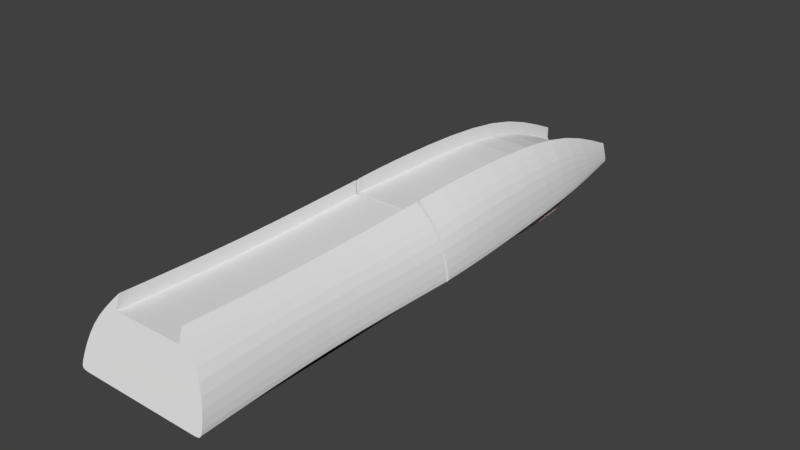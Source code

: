 # Source: BrunelRightFinger.blend  (saved by Blender 2.77.0; exported with 4.5.12 LTS)
import bpy
from mathutils import Matrix  # noqa: F401  (used for matrix-valued properties, if any)

bpy.ops.wm.read_factory_settings(use_empty=True)
scene = bpy.context.scene
scene.name = 'Scene'

# ---- collections
col_collection_1 = bpy.data.collections.new('Collection 1'); scene.collection.children.link(col_collection_1)

# ---- materials (node trees are filled in below, after node groups)
mat_boolean_difference = bpy.data.materials.new('Boolean difference')
mat_boolean_difference.alpha_threshold = 0.0
mat_boolean_difference.use_transparent_shadow = False
mat_boolean_difference.diffuse_color = (1.0, 0.0, 0.0, 1.0)
mat_boolean_difference.roughness = 0.5

# ---- material node trees

# ---- world
world_world = bpy.data.worlds.new('World'); scene.world = world_world
world_world.color = (0.05088, 0.05088, 0.05088)
world_world.use_sun_shadow = False
world_world.sun_shadow_jitter_overblur = 0.0
world_world.cycles.sampling_method = 'MANUAL'

# ---- meshes
me_boolean_finger_top_cover_distal = bpy.data.meshes.new('BOOLEAN Finger top cover distal')
me_boolean_finger_top_cover_distal.from_pydata([(5.0, -7.0, 9.537e-07), (0.0, -7.0, 9.537e-07), (0.0, -5.0, 5.0), (7.0, -7.0, 9.537e-07), (7.0, -5.0, 9.537e-07), (0.0, 33.0, 9.537e-07), (4.0, 33.0, 9.537e-07), (0.0, 22.0, 5.0), (6.0, 22.0, 9.537e-07), (5.0, -5.0, 5.0), (3.0, 33.0, 9.537e-07), (5.0, 22.0, 5.0), (2.0, -7.0, 9.537e-07), (2.0, 22.0, 5.0), (1.0, 33.0, 9.537e-07), (2.0, -5.0, 5.0), (0.0, -3.0, 5.0), (7.0, -3.0, 9.537e-07), (5.0, -3.0, 5.0), (2.0, -3.0, 5.0), (0.0, 20.0, 5.0), (6.5, 20.0, 9.537e-07), (5.0, 20.0, 5.0), (2.0, 20.0, 5.0), (0.0, -1.0, 9.537e-07), (7.0, -1.0, 9.537e-07), (5.0, -1.0, 5.0), (2.0, -1.0, 9.537e-07), (0.0, 18.0, 9.537e-07), (7.0, 18.0, 9.537e-07), (5.0, 18.0, 5.0), (2.0, 18.0, 9.537e-07), (5.0, -7.0, -2.0), (0.0, -7.0, -2.0), (7.0, -7.0, -2.0), (7.0, -5.0, -2.0), (0.0, 33.0, -2.0), (4.0, 33.0, -2.0), (6.0, 22.0, -2.0), (3.0, 33.0, -2.0), (2.0, -7.0, -2.0), (1.0, 33.0, -2.0), (7.0, -3.0, -2.0), (6.5, 20.0, -2.0), (7.0, -1.0, -2.0), (7.0, 18.0, -2.0)], [], [(12, 0, 9, 15), (18, 9, 4, 17), (0, 3, 4, 9), (11, 8, 6, 10), (13, 11, 10, 14), (19, 15, 9, 18), (16, 2, 15, 19), (7, 13, 14, 5), (1, 12, 15, 2), (24, 16, 19, 27), (27, 19, 18, 26), (26, 18, 17, 25), (11, 22, 21, 8), (13, 23, 22, 11), (7, 20, 23, 13), (30, 26, 25, 29), (31, 27, 26, 30), (28, 24, 27, 31), (20, 28, 31, 23), (23, 31, 30, 22), (22, 30, 29, 21), (4, 35, 42, 17), (17, 42, 44, 25), (6, 37, 39, 10), (14, 41, 36, 5), (0, 32, 34, 3), (8, 38, 37, 6), (10, 39, 41, 14), (12, 40, 32, 0), (29, 45, 43, 21), (3, 34, 35, 4), (25, 44, 45, 29), (1, 33, 40, 12), (21, 43, 38, 8), (32, 40, 33, 36, 41, 39, 37, 38, 43, 45, 44, 42, 35, 34)])
_k = {(0, 12): 1.0, (0, 3): 1.0, (10, 14): 1.0, (3, 4): 1.0, (4, 17): 1.0, (6, 10): 1.0, (6, 8): 1.0, (1, 12): 1.0, (5, 14): 1.0, (17, 25): 1.0, (8, 21): 1.0, (25, 29): 1.0, (21, 29): 1.0, (32, 40): 1.0, (32, 34): 1.0, (39, 41): 1.0, (34, 35): 1.0, (35, 42): 1.0, (37, 39): 1.0, (37, 38): 1.0, (33, 40): 1.0, (36, 41): 1.0, (42, 44): 1.0, (38, 43): 1.0, (44, 45): 1.0, (43, 45): 1.0, (33, 36): 1.0}
me_boolean_finger_top_cover_distal.attributes.new('crease_edge', 'FLOAT', 'EDGE').data.foreach_set('value', [_k.get((min(e.vertices), max(e.vertices)), 0.0) for e in me_boolean_finger_top_cover_distal.edges])
me_boolean_finger_top_cover_distal.materials.append(mat_boolean_difference)
me_boolean_finger_top_cover_distal.use_remesh_preserve_volume = False
me_boolean_finger_top_cover_distal.use_remesh_preserve_attributes = False
me_boolean_finger_top_cover_distal.use_mirror_vertex_groups = False
me_boolean_finger_top_cover_distal.update()
me_boolean_finger_top_cover_proximal = bpy.data.meshes.new('BOOLEAN Finger top cover proximal')
me_boolean_finger_top_cover_proximal.from_pydata([(5.0, -7.0, 9.537e-07), (0.0, -7.0, 9.537e-07), (0.0, -5.0, 5.0), (7.0, -7.0, 9.537e-07), (7.0, -5.0, 9.537e-07), (0.0, 27.0, 9.537e-07), (7.0, 27.0, 9.537e-07), (0.0, 25.0, 5.0), (7.0, 25.0, 9.537e-07), (5.0, -5.0, 5.0), (5.0, 27.0, 9.537e-07), (5.0, 25.0, 5.0), (2.0, -7.0, 9.537e-07), (2.0, 25.0, 5.0), (2.0, 27.0, 9.537e-07), (2.0, -5.0, 5.0), (0.0, -3.0, 5.0), (7.0, -3.0, 9.537e-07), (5.0, -3.0, 5.0), (2.0, -3.0, 5.0), (0.0, 23.0, 5.0), (7.0, 23.0, 9.537e-07), (5.0, 23.0, 5.0), (2.0, 23.0, 5.0), (0.0, -1.0, 9.537e-07), (7.0, -1.0, 9.537e-07), (5.0, -1.0, 5.0), (2.0, -1.0, 9.537e-07), (0.0, 21.0, 9.537e-07), (7.0, 21.0, 9.537e-07), (5.0, 21.0, 5.0), (2.0, 21.0, 9.537e-07), (5.0, -7.0, -2.0), (0.0, -7.0, -2.0), (7.0, -7.0, -2.0), (7.0, -5.0, -2.0), (0.0, 27.0, -2.0), (7.0, 27.0, -2.0), (7.0, 25.0, -2.0), (5.0, 27.0, -2.0), (2.0, -7.0, -2.0), (2.0, 27.0, -2.0), (7.0, -3.0, -2.0), (7.0, 23.0, -2.0), (7.0, -1.0, -2.0), (7.0, 21.0, -2.0)], [], [(12, 0, 9, 15), (18, 9, 4, 17), (0, 3, 4, 9), (11, 8, 6, 10), (13, 11, 10, 14), (19, 15, 9, 18), (16, 2, 15, 19), (7, 13, 14, 5), (1, 12, 15, 2), (24, 16, 19, 27), (27, 19, 18, 26), (26, 18, 17, 25), (11, 22, 21, 8), (13, 23, 22, 11), (7, 20, 23, 13), (30, 26, 25, 29), (31, 27, 26, 30), (28, 24, 27, 31), (20, 28, 31, 23), (23, 31, 30, 22), (22, 30, 29, 21), (4, 35, 42, 17), (17, 42, 44, 25), (6, 37, 39, 10), (14, 41, 36, 5), (0, 32, 34, 3), (8, 38, 37, 6), (10, 39, 41, 14), (12, 40, 32, 0), (29, 45, 43, 21), (3, 34, 35, 4), (25, 44, 45, 29), (1, 33, 40, 12), (21, 43, 38, 8), (32, 40, 33, 36, 41, 39, 37, 38, 43, 45, 44, 42, 35, 34)])
_k = {(0, 12): 1.0, (0, 3): 1.0, (10, 14): 1.0, (3, 4): 1.0, (4, 17): 1.0, (6, 10): 1.0, (6, 8): 1.0, (1, 12): 1.0, (5, 14): 1.0, (17, 25): 1.0, (8, 21): 1.0, (25, 29): 1.0, (21, 29): 1.0, (32, 40): 1.0, (32, 34): 1.0, (39, 41): 1.0, (34, 35): 1.0, (35, 42): 1.0, (37, 39): 1.0, (37, 38): 1.0, (33, 40): 1.0, (36, 41): 1.0, (42, 44): 1.0, (38, 43): 1.0, (44, 45): 1.0, (43, 45): 1.0, (33, 36): 1.0}
me_boolean_finger_top_cover_proximal.attributes.new('crease_edge', 'FLOAT', 'EDGE').data.foreach_set('value', [_k.get((min(e.vertices), max(e.vertices)), 0.0) for e in me_boolean_finger_top_cover_proximal.edges])
me_boolean_finger_top_cover_proximal.materials.append(mat_boolean_difference)
me_boolean_finger_top_cover_proximal.use_remesh_preserve_volume = False
me_boolean_finger_top_cover_proximal.use_remesh_preserve_attributes = False
me_boolean_finger_top_cover_proximal.use_mirror_vertex_groups = False
me_boolean_finger_top_cover_proximal.update()
me_finger_top_cover_distal = bpy.data.meshes.new('Finger top cover distal')
me_finger_top_cover_distal.from_pydata([(10.0, 0.0, 0.0), (5.0, 0.0, 10.0), (5.678, 45.0, 0.0), (5.0, 45.0, 3.0), (0.0, 45.0, 1.0), (0.0, 45.0, 0.0), (0.0, 0.0, 8.0), (0.0, 0.0, 0.0), (5.0, 45.0, 1.0), (9.524, 0.0, 0.0), (5.202, 45.0, 0.0), (5.0, 0.0, 8.0), (5.558, 45.0, 1.0), (9.0, 0.0, 6.0), (0.0, 0.0, 5.5), (0.0, 45.0, 0.5), (8.762, 0.0, 5.5), (5.32, 45.0, 0.5), (8.5, 30.87, 0.0), (7.5, 30.87, 6.0), (5.0, 30.87, 9.5), (0.0, 30.87, 7.5), (0.0, 25.87, 0.0), (5.0, 30.87, 7.5), (8.024, 30.87, 0.0), (5.0, 7.934, 10.25), (0.0, 7.934, 7.75), (0.0, 7.934, 0.0), (5.0, 7.934, 7.75), (9.524, 7.934, 0.0), (10.0, 7.934, 0.0), (9.0, 7.934, 6.5)], [], [(17, 12, 2, 10), (13, 16, 9, 0), (1, 11, 16, 13), (16, 14, 7, 9), (8, 3, 12, 17), (17, 10, 5, 15), (4, 8, 17, 15), (11, 6, 14, 16), (20, 3, 8, 23), (24, 10, 2, 18), (19, 18, 2, 12), (20, 19, 12, 3), (24, 22, 5, 10), (21, 23, 8, 4), (26, 28, 23, 21), (29, 27, 22, 24), (25, 31, 19, 20), (31, 30, 18, 19), (29, 24, 18, 30), (25, 20, 23, 28), (1, 25, 28, 11), (9, 29, 30, 0), (13, 0, 30, 31), (1, 13, 31, 25), (9, 7, 27, 29), (6, 11, 28, 26)])
_k = {(3, 8): 1.0, (2, 12): 1.0, (0, 13): 1.0, (0, 9): 1.0, (2, 10): 1.0, (1, 11): 1.0, (3, 12): 1.0, (1, 13): 1.0, (4, 8): 1.0, (7, 9): 1.0, (5, 10): 1.0, (6, 11): 1.0, (1, 25): 1.0, (11, 28): 1.0, (3, 20): 1.0, (8, 23): 1.0, (20, 25): 1.0, (23, 28): 1.0}
me_finger_top_cover_distal.attributes.new('crease_edge', 'FLOAT', 'EDGE').data.foreach_set('value', [_k.get((min(e.vertices), max(e.vertices)), 0.0) for e in me_finger_top_cover_distal.edges])
me_finger_top_cover_distal.use_remesh_preserve_volume = False
me_finger_top_cover_distal.use_remesh_preserve_attributes = False
me_finger_top_cover_distal.use_mirror_vertex_groups = False
me_finger_top_cover_distal.update()
me_finger_top_cover_proximal = bpy.data.meshes.new('Finger top cover proximal')
me_finger_top_cover_proximal.from_pydata([(10.0, 2.468e-07, 9.212e-07), (5.0, 2.718, 10.14), (10.0, 40.0, 9.537e-07), (5.0, 40.0, 10.0), (0.0, 40.0, 8.0), (0.0, 40.0, 9.537e-07), (0.0, 2.2, 8.21), (0.0, 2.468e-07, 9.212e-07), (5.0, 40.0, 8.0), (9.524, 2.468e-07, 9.212e-07), (9.524, 40.0, 9.537e-07), (5.0, 2.2, 8.21), (9.0, 40.0, 6.0), (9.0, 1.553, 5.796), (0.0, 1.424, 5.313), (0.0, 40.0, 5.5), (8.762, 1.424, 5.313), (8.762, 40.0, 5.5), (9.0, 20.0, 9.537e-07), (8.0, 20.0, 6.0), (5.0, 20.0, 9.5), (0.0, 20.0, 7.5), (0.0, 20.0, 9.537e-07), (5.0, 20.0, 7.5), (8.524, 20.0, 9.537e-07)], [], [(17, 12, 2, 10), (13, 16, 9, 0), (1, 11, 16, 13), (16, 14, 7, 9), (8, 3, 12, 17), (17, 10, 5, 15), (4, 8, 17, 15), (11, 6, 14, 16), (20, 3, 8, 23), (24, 10, 2, 18), (19, 18, 2, 12), (20, 19, 12, 3), (24, 22, 5, 10), (21, 23, 8, 4), (6, 11, 23, 21), (9, 7, 22, 24), (1, 13, 19, 20), (13, 0, 18, 19), (9, 24, 18, 0), (1, 20, 23, 11)])
_k = {(3, 8): 1.0, (2, 12): 1.0, (0, 13): 1.0, (0, 9): 1.0, (2, 10): 1.0, (1, 11): 1.0, (3, 12): 1.0, (1, 13): 1.0, (4, 8): 1.0, (7, 9): 1.0, (5, 10): 1.0, (6, 11): 1.0, (1, 20): 1.0, (11, 23): 1.0, (3, 20): 1.0, (8, 23): 1.0}
me_finger_top_cover_proximal.attributes.new('crease_edge', 'FLOAT', 'EDGE').data.foreach_set('value', [_k.get((min(e.vertices), max(e.vertices)), 0.0) for e in me_finger_top_cover_proximal.edges])
me_finger_top_cover_proximal.use_remesh_preserve_volume = False
me_finger_top_cover_proximal.use_remesh_preserve_attributes = False
me_finger_top_cover_proximal.use_mirror_vertex_groups = False
me_finger_top_cover_proximal.update()

# ---- objects
ob_handle_finger = bpy.data.objects.new('HANDLE Finger', None)
ob_boolean_finger_top_cover_distal = bpy.data.objects.new('BOOLEAN Finger top cover distal', me_boolean_finger_top_cover_distal)
ob_boolean_finger_top_cover_proximal = bpy.data.objects.new('BOOLEAN Finger top cover proximal', me_boolean_finger_top_cover_proximal)
ob_finger_top_cover_distal = bpy.data.objects.new('Finger top cover distal', me_finger_top_cover_distal)
ob_finger_top_cover_proximal = bpy.data.objects.new('Finger top cover proximal', me_finger_top_cover_proximal)

# ---- transforms, parenting, visibility, modifiers, constraints
ob_handle_finger.location = (0.0, 0.0, 0.0)
ob_handle_finger.empty_display_type = 'SPHERE'
ob_handle_finger.empty_display_size = 5.0
ob_handle_finger.empty_image_offset = (0.0, 0.0)
ob_handle_finger.lineart.crease_threshold = 0.0
ob_boolean_finger_top_cover_distal.parent = ob_handle_finger
ob_boolean_finger_top_cover_distal.location = (0.0, 50.5, 0.0)
ob_boolean_finger_top_cover_distal.hide_viewport = True
ob_boolean_finger_top_cover_distal.lineart.crease_threshold = 0.0
_m = ob_boolean_finger_top_cover_distal.modifiers.new('Mirror', 'MIRROR')
_m.mirror_object = ob_handle_finger
_m = ob_boolean_finger_top_cover_distal.modifiers.new('Subsurf', 'SUBSURF')
_m.uv_smooth = 'PRESERVE_CORNERS'
_m.quality = 2
_m.levels = 3
_m.show_only_control_edges = False
ob_boolean_finger_top_cover_proximal.parent = ob_handle_finger
ob_boolean_finger_top_cover_proximal.location = (0.0, 10.0, 0.0)
ob_boolean_finger_top_cover_proximal.hide_viewport = True
ob_boolean_finger_top_cover_proximal.lineart.crease_threshold = 0.0
_m = ob_boolean_finger_top_cover_proximal.modifiers.new('Mirror', 'MIRROR')
_m.mirror_object = ob_handle_finger
_m = ob_boolean_finger_top_cover_proximal.modifiers.new('Subsurf', 'SUBSURF')
_m.uv_smooth = 'PRESERVE_CORNERS'
_m.quality = 2
_m.levels = 3
_m.show_only_control_edges = False
ob_finger_top_cover_distal.parent = ob_handle_finger
ob_finger_top_cover_distal.location = (0.0, 40.5, 9.537e-07)
ob_finger_top_cover_distal.lineart.crease_threshold = 0.0
_m = ob_finger_top_cover_distal.modifiers.new('Mirror', 'MIRROR')
_m.mirror_object = ob_handle_finger
_m = ob_finger_top_cover_distal.modifiers.new('Subsurf', 'SUBSURF')
_m.uv_smooth = 'PRESERVE_CORNERS'
_m.quality = 2
_m.levels = 3
_m.show_only_control_edges = False
_m = ob_finger_top_cover_distal.modifiers.new('Boolean.FingerTopCover', 'BOOLEAN')
_m.object = ob_boolean_finger_top_cover_distal
_m.solver = 'FAST'
ob_finger_top_cover_proximal.parent = ob_handle_finger
ob_finger_top_cover_proximal.location = (0.0, 0.0, 0.0)
ob_finger_top_cover_proximal.lineart.crease_threshold = 0.0
_m = ob_finger_top_cover_proximal.modifiers.new('Mirror', 'MIRROR')
_m.mirror_object = ob_handle_finger
_m = ob_finger_top_cover_proximal.modifiers.new('Subsurf', 'SUBSURF')
_m.uv_smooth = 'PRESERVE_CORNERS'
_m.quality = 2
_m.levels = 3
_m.show_only_control_edges = False
_m = ob_finger_top_cover_proximal.modifiers.new('Boolean.FingerTopCover', 'BOOLEAN')
_m.object = ob_boolean_finger_top_cover_proximal
_m.solver = 'FAST'

# ---- collection membership
col_collection_1.objects.link(ob_handle_finger)
col_collection_1.objects.link(ob_boolean_finger_top_cover_distal)
col_collection_1.objects.link(ob_boolean_finger_top_cover_proximal)
col_collection_1.objects.link(ob_finger_top_cover_distal)
col_collection_1.objects.link(ob_finger_top_cover_proximal)

# ---- scene / render settings (as saved in the file)
scene.frame_start = 1; scene.frame_end = 250; scene.frame_set(3)
scene.render.engine = 'BLENDER_EEVEE_NEXT'
scene.render.resolution_percentage = 50
scene.render.dither_intensity = 0.0
scene.cycles.use_denoising = False
scene.cycles.samples = 128
scene.cycles.sampling_pattern = 'TABULATED_SOBOL'
scene.cycles.light_sampling_threshold = 0.0
scene.cycles.use_adaptive_sampling = False
scene.cycles.use_light_tree = False
scene.cycles.blur_glossy = 0.0
scene.cycles.sample_clamp_indirect = 0.0
scene.view_settings.view_transform = 'Standard'
scene.unit_settings.scale_length = 0.001
bpy.context.view_layer.update()

# ---- added for rendering (the .blend has no active camera and no usable light): camera, sun
cam_auto = bpy.data.cameras.new('AutoCamera')
cam_auto.lens = 50.0
cam_auto.sensor_width = 36.0
cam_auto.clip_end = 1437.71
ob_auto_camera = bpy.data.objects.new('AutoCamera', cam_auto)
scene.collection.objects.link(ob_auto_camera)
ob_auto_camera.location = (81.9214, -55.5556, 69.6082)
ob_auto_camera.rotation_euler = (1.09748, -7.21219e-08, 0.694738)
scene.camera = ob_auto_camera
light_auto_sun = bpy.data.lights.new('AutoSun', 'SUN')
light_auto_sun.energy = 3.0
light_auto_sun.angle = 0.0523599
ob_auto_sun = bpy.data.objects.new('AutoSun', light_auto_sun)
scene.collection.objects.link(ob_auto_sun)
ob_auto_sun.rotation_euler = (0.872665, 0.174533, 0.523599)
bpy.context.view_layer.update()
